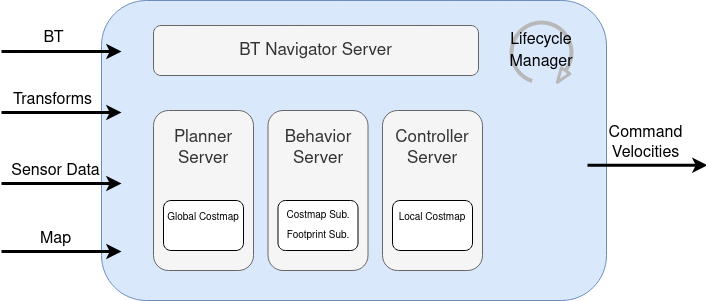

The diagram above was exported from draw.io. Its source (the exported page's mxGraphModel, read from the mxfile embedded in the PNG):
<mxGraphModel dx="1131" dy="729" grid="1" gridSize="10" guides="1" tooltips="1" connect="1" arrows="1" fold="1" page="1" pageScale="1" pageWidth="850" pageHeight="1100" math="0" shadow="0">
  <root>
    <mxCell id="0" />
    <mxCell id="1" parent="0" />
    <mxCell id="ybll3DQCZ5NP8RZht2VM-1" value="" style="rounded=1;whiteSpace=wrap;html=1;fillColor=#dae8fc;strokeColor=#6c8ebf;" vertex="1" parent="1">
      <mxGeometry x="155" y="20" width="505" height="300" as="geometry" />
    </mxCell>
    <mxCell id="ybll3DQCZ5NP8RZht2VM-2" value="&lt;font style=&quot;font-size: 17px;&quot; face=&quot;Helvetica&quot;&gt;BT Navigator Server&lt;/font&gt;" style="rounded=1;whiteSpace=wrap;html=1;shadow=0;strokeWidth=1;fillColor=#f5f5f5;fontColor=#333333;strokeColor=#666666;" vertex="1" parent="1">
      <mxGeometry x="207" y="45" width="325" height="50" as="geometry" />
    </mxCell>
    <mxCell id="ybll3DQCZ5NP8RZht2VM-3" value="&lt;font&gt;Controller Server&lt;/font&gt;" style="rounded=1;whiteSpace=wrap;html=1;fontSize=17;fontFamily=Helvetica;labelPosition=center;verticalLabelPosition=middle;align=center;verticalAlign=middle;spacingBottom=84;fillColor=#f5f5f5;fontColor=#333333;strokeColor=#666666;" vertex="1" parent="1">
      <mxGeometry x="436" y="130" width="100" height="160" as="geometry" />
    </mxCell>
    <mxCell id="ybll3DQCZ5NP8RZht2VM-4" value="&lt;font&gt;Planner Server&lt;/font&gt;" style="rounded=1;whiteSpace=wrap;html=1;fontSize=17;fontFamily=Helvetica;spacingBottom=84;fillColor=#f5f5f5;fontColor=#333333;strokeColor=#666666;" vertex="1" parent="1">
      <mxGeometry x="207" y="130" width="100" height="160" as="geometry" />
    </mxCell>
    <mxCell id="ybll3DQCZ5NP8RZht2VM-5" value="&lt;font&gt;Behavior Server&lt;/font&gt;" style="rounded=1;whiteSpace=wrap;html=1;fontSize=17;fontFamily=Helvetica;spacingBottom=84;fillColor=#f5f5f5;fontColor=#333333;strokeColor=#666666;" vertex="1" parent="1">
      <mxGeometry x="321.5" y="130" width="100" height="160" as="geometry" />
    </mxCell>
    <mxCell id="ybll3DQCZ5NP8RZht2VM-6" value="" style="verticalLabelPosition=bottom;verticalAlign=top;html=1;shape=mxgraph.basic.arc;startAngle=0.3;endAngle=0.1;fontSize=17;fillColor=#A9C4EB;rotation=90;strokeColor=#B8B8B8;shadow=0;strokeWidth=4;perimeterSpacing=0;" vertex="1" parent="1">
      <mxGeometry x="565" y="42" width="60" height="60" as="geometry" />
    </mxCell>
    <mxCell id="ybll3DQCZ5NP8RZht2VM-7" value="&lt;div style=&quot;font-size: 16px;&quot;&gt;&lt;font face=&quot;Helvetica&quot;&gt;&lt;font style=&quot;font-size: 16px;&quot;&gt;Lifecycle &lt;br&gt;&lt;/font&gt;&lt;/font&gt;&lt;/div&gt;&lt;div style=&quot;font-size: 16px;&quot;&gt;&lt;font face=&quot;Helvetica&quot;&gt;&lt;font style=&quot;font-size: 16px;&quot;&gt;Manager&lt;br&gt;&lt;/font&gt;&lt;/font&gt;&lt;/div&gt;" style="text;html=1;strokeColor=none;fillColor=none;align=center;verticalAlign=middle;whiteSpace=wrap;rounded=0;fontFamily=Times New Roman;fontSize=17;" vertex="1" parent="1">
      <mxGeometry x="565" y="55" width="60" height="30" as="geometry" />
    </mxCell>
    <mxCell id="ybll3DQCZ5NP8RZht2VM-11" value="" style="endArrow=classic;html=1;strokeColor=#000000;strokeWidth=3;fontFamily=Helvetica;fontSize=16;curved=1;" edge="1" parent="1">
      <mxGeometry width="50" height="50" relative="1" as="geometry">
        <mxPoint x="55" y="71" as="sourcePoint" />
        <mxPoint x="175" y="71" as="targetPoint" />
      </mxGeometry>
    </mxCell>
    <mxCell id="ybll3DQCZ5NP8RZht2VM-15" value="BT" style="edgeLabel;html=1;align=center;verticalAlign=middle;resizable=0;points=[];fontSize=16;fontFamily=Helvetica;" vertex="1" connectable="0" parent="ybll3DQCZ5NP8RZht2VM-11">
      <mxGeometry x="-0.1333" relative="1" as="geometry">
        <mxPoint y="-13" as="offset" />
      </mxGeometry>
    </mxCell>
    <mxCell id="ybll3DQCZ5NP8RZht2VM-12" value="" style="endArrow=classic;html=1;strokeColor=#000000;strokeWidth=3;fontFamily=Helvetica;fontSize=16;curved=1;" edge="1" parent="1">
      <mxGeometry width="50" height="50" relative="1" as="geometry">
        <mxPoint x="55" y="132" as="sourcePoint" />
        <mxPoint x="175" y="132" as="targetPoint" />
      </mxGeometry>
    </mxCell>
    <mxCell id="ybll3DQCZ5NP8RZht2VM-17" value="Transforms" style="edgeLabel;html=1;align=center;verticalAlign=middle;resizable=0;points=[];fontSize=16;fontFamily=Helvetica;" vertex="1" connectable="0" parent="ybll3DQCZ5NP8RZht2VM-12">
      <mxGeometry x="-0.4133" y="3" relative="1" as="geometry">
        <mxPoint x="15" y="-9" as="offset" />
      </mxGeometry>
    </mxCell>
    <mxCell id="ybll3DQCZ5NP8RZht2VM-13" value="" style="endArrow=classic;html=1;strokeColor=#000000;strokeWidth=3;fontFamily=Helvetica;fontSize=16;curved=1;" edge="1" parent="1">
      <mxGeometry width="50" height="50" relative="1" as="geometry">
        <mxPoint x="55" y="203" as="sourcePoint" />
        <mxPoint x="175" y="203" as="targetPoint" />
      </mxGeometry>
    </mxCell>
    <mxCell id="ybll3DQCZ5NP8RZht2VM-19" value="Sensor Data" style="edgeLabel;html=1;align=center;verticalAlign=middle;resizable=0;points=[];fontSize=16;fontFamily=Helvetica;" vertex="1" connectable="0" parent="ybll3DQCZ5NP8RZht2VM-13">
      <mxGeometry x="-0.1418" y="2" relative="1" as="geometry">
        <mxPoint x="2" y="-10" as="offset" />
      </mxGeometry>
    </mxCell>
    <mxCell id="ybll3DQCZ5NP8RZht2VM-20" value="&lt;font size=&quot;1&quot;&gt;Local Costmap&lt;br&gt;&lt;/font&gt;" style="rounded=1;whiteSpace=wrap;html=1;shadow=0;strokeWidth=1;fontFamily=Helvetica;fontSize=16;spacingBottom=19;" vertex="1" parent="1">
      <mxGeometry x="446" y="220" width="80" height="50" as="geometry" />
    </mxCell>
    <mxCell id="ybll3DQCZ5NP8RZht2VM-21" value="&lt;font size=&quot;1&quot;&gt;Global Costmap&lt;br&gt;&lt;/font&gt;" style="rounded=1;whiteSpace=wrap;html=1;shadow=0;strokeWidth=1;fontFamily=Helvetica;fontSize=16;spacingBottom=19;" vertex="1" parent="1">
      <mxGeometry x="217" y="220" width="80" height="50" as="geometry" />
    </mxCell>
    <mxCell id="ybll3DQCZ5NP8RZht2VM-22" value="" style="endArrow=classic;html=1;strokeColor=#000000;strokeWidth=3;fontFamily=Helvetica;fontSize=16;curved=1;" edge="1" parent="1">
      <mxGeometry width="50" height="50" relative="1" as="geometry">
        <mxPoint x="55" y="271" as="sourcePoint" />
        <mxPoint x="175" y="271" as="targetPoint" />
        <Array as="points">
          <mxPoint x="115" y="271" />
        </Array>
      </mxGeometry>
    </mxCell>
    <mxCell id="ybll3DQCZ5NP8RZht2VM-23" value="Map" style="edgeLabel;html=1;align=center;verticalAlign=middle;resizable=0;points=[];fontSize=16;fontFamily=Helvetica;" vertex="1" connectable="0" parent="ybll3DQCZ5NP8RZht2VM-22">
      <mxGeometry x="-0.1418" y="2" relative="1" as="geometry">
        <mxPoint x="2" y="-10" as="offset" />
      </mxGeometry>
    </mxCell>
    <mxCell id="ybll3DQCZ5NP8RZht2VM-24" value="&lt;div&gt;&lt;font size=&quot;1&quot;&gt;Costmap Sub.&lt;/font&gt;&lt;/div&gt;&lt;div&gt;&lt;font size=&quot;1&quot;&gt;Footprint Sub.&lt;br&gt;&lt;/font&gt;&lt;/div&gt;" style="rounded=1;whiteSpace=wrap;html=1;shadow=0;strokeWidth=1;fontFamily=Helvetica;fontSize=16;spacingBottom=2;" vertex="1" parent="1">
      <mxGeometry x="331.5" y="220" width="80" height="50" as="geometry" />
    </mxCell>
    <mxCell id="ybll3DQCZ5NP8RZht2VM-26" value="" style="endArrow=classic;html=1;strokeColor=#000000;strokeWidth=3;fontFamily=Helvetica;fontSize=16;curved=1;" edge="1" parent="1">
      <mxGeometry width="50" height="50" relative="1" as="geometry">
        <mxPoint x="641.0000000000001" y="184.76" as="sourcePoint" />
        <mxPoint x="761" y="184.76" as="targetPoint" />
        <Array as="points">
          <mxPoint x="701" y="184.76" />
        </Array>
      </mxGeometry>
    </mxCell>
    <mxCell id="ybll3DQCZ5NP8RZht2VM-27" value="&lt;div&gt;Command &lt;br&gt;&lt;/div&gt;&lt;div&gt;Velocities&lt;/div&gt;" style="edgeLabel;html=1;align=center;verticalAlign=middle;resizable=0;points=[];fontSize=16;fontFamily=Helvetica;" vertex="1" connectable="0" parent="ybll3DQCZ5NP8RZht2VM-26">
      <mxGeometry x="-0.1418" y="2" relative="1" as="geometry">
        <mxPoint x="6" y="-20" as="offset" />
      </mxGeometry>
    </mxCell>
    <mxCell id="ybll3DQCZ5NP8RZht2VM-29" value="" style="shape=flexArrow;endArrow=classic;html=1;strokeColor=#B8B8B8;strokeWidth=3;fontFamily=Helvetica;fontSize=15;curved=1;width=2.25201072386059;endSize=3.7281501340482577;endWidth=3.1500262346455448;" edge="1" parent="1">
      <mxGeometry width="50" height="50" relative="1" as="geometry">
        <mxPoint x="620" y="89" as="sourcePoint" />
        <mxPoint x="610" y="103" as="targetPoint" />
      </mxGeometry>
    </mxCell>
  </root>
</mxGraphModel>